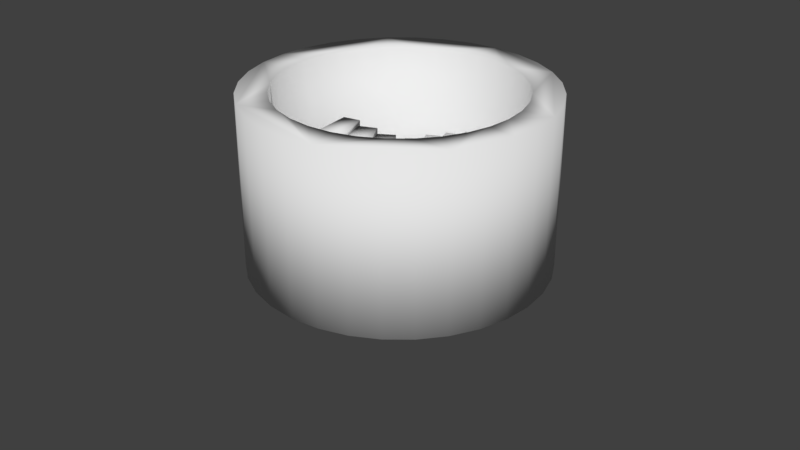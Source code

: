 # Source: SpiralStaircase_01.blend  (saved by Blender 2.79.0; exported with 4.5.12 LTS)
import bpy
from mathutils import Matrix  # noqa: F401  (used for matrix-valued properties, if any)

bpy.ops.wm.read_factory_settings(use_empty=True)
scene = bpy.context.scene
scene.name = 'Scene'

# ---- collections
col_collection_1 = bpy.data.collections.new('Collection 1'); scene.collection.children.link(col_collection_1)

# ---- world
world_world = bpy.data.worlds.new('World'); scene.world = world_world
world_world.color = (0.05088, 0.05088, 0.05088)
world_world.use_sun_shadow = False
world_world.sun_shadow_jitter_overblur = 0.0
world_world.cycles.sampling_method = 'MANUAL'

# ---- meshes
me_cylinder_002 = bpy.data.meshes.new('Cylinder.002')
me_cylinder_002.from_pydata([(0.0, 5.595, 1.29e-07), (0.0, 5.595, 6.507), (1.091, 5.487, 1.29e-07), (1.091, 5.487, 6.507), (2.141, 5.169, 1.29e-07), (2.141, 5.169, 6.507), (3.108, 4.652, 1.29e-07), (3.108, 4.652, 6.507), (3.956, 3.956, 1.29e-07), (3.956, 3.956, 6.507), (4.652, 3.108, 1.29e-07), (4.652, 3.108, 6.507), (5.169, 2.141, 1.29e-07), (5.169, 2.141, 6.507), (5.487, 1.091, 1.29e-07), (5.487, 1.091, 6.507), (5.595, 4.224e-07, 1.29e-07), (5.595, 4.224e-07, 6.507), (5.487, -1.091, 1.29e-07), (5.487, -1.091, 6.507), (5.169, -2.141, 1.29e-07), (5.169, -2.141, 6.507), (4.652, -3.108, 1.29e-07), (4.652, -3.108, 6.507), (3.956, -3.956, 1.29e-07), (3.956, -3.956, 6.507), (3.108, -4.652, 1.29e-07), (3.108, -4.652, 6.507), (2.141, -5.169, 1.29e-07), (2.141, -5.169, 6.507), (1.091, -5.487, 1.29e-07), (1.091, -5.487, 6.507), (-1.823e-06, -5.595, 1.29e-07), (-1.823e-06, -5.595, 6.507), (-1.091, -5.487, 1.29e-07), (-1.091, -5.487, 6.507), (-2.141, -5.169, 1.29e-07), (-2.141, -5.169, 6.507), (-3.108, -4.652, 1.29e-07), (-3.108, -4.652, 6.507), (-3.956, -3.956, 1.29e-07), (-3.956, -3.956, 6.507), (-4.652, -3.108, 1.29e-07), (-4.652, -3.108, 6.507), (-5.169, -2.141, 1.29e-07), (-5.169, -2.141, 6.507), (-5.487, -1.091, 1.29e-07), (-5.487, -1.091, 6.507), (-5.595, 5.402e-06, 1.29e-07), (-5.595, 5.402e-06, 6.507), (-5.487, 1.091, 1.29e-07), (-5.487, 1.091, 6.507), (-5.169, 2.141, 1.29e-07), (-5.169, 2.141, 6.507), (-4.652, 3.108, 1.29e-07), (-4.652, 3.108, 6.507), (-3.956, 3.956, 1.29e-07), (-3.956, 3.956, 6.507), (-3.108, 4.652, 1.29e-07), (-3.108, 4.652, 6.507), (-2.141, 5.169, 1.29e-07), (-2.141, 5.169, 6.507), (-1.091, 5.487, 1.29e-07), (-1.091, 5.487, 6.507), (3.721, -2.487, 6.507), (3.721, -2.487, 1.29e-07), (0.0, 4.476, 6.507), (0.0, 4.476, -1.205e-06), (-0.8732, 4.39, 6.507), (-0.8732, 4.39, -1.205e-06), (-1.713, 4.135, 6.507), (-1.713, 4.135, -1.205e-06), (-4.135, -1.713, 6.507), (-4.135, -1.713, 1.29e-07), (-3.721, -2.487, 6.507), (-3.721, -2.487, 1.29e-07), (-4.39, -0.8732, 6.507), (-4.39, -0.8732, -5.38e-07), (-3.165, -3.165, 6.507), (-3.165, -3.165, 1.29e-07), (-0.8732, -4.39, 6.507), (-0.8732, -4.39, 1.29e-07), (-1.458e-06, -4.476, 6.507), (-1.458e-06, -4.476, 1.29e-07), (-1.713, -4.135, 6.507), (-1.713, -4.135, 1.29e-07), (4.39, 0.8732, 6.507), (4.39, 0.8732, -5.38e-07), (2.487, 3.721, 6.507), (2.487, 3.721, 1.29e-07), (4.476, 1.005e-06, 6.507), (4.476, 1.005e-06, 1.29e-07), (4.135, 1.713, 6.507), (4.135, 1.713, -1.205e-06), (0.8732, -4.39, 6.507), (0.8732, -4.39, 1.29e-07), (-3.165, 3.165, 6.507), (-3.165, 3.165, 1.29e-07), (-2.487, 3.721, 6.507), (-2.487, 3.721, 1.29e-07), (-3.721, 2.487, 6.507), (-3.721, 2.487, 1.29e-07), (4.39, -0.8732, 6.507), (4.39, -0.8732, 1.29e-07), (2.487, -3.721, 6.507), (2.487, -3.721, 1.29e-07), (3.165, -3.165, 6.507), (3.165, -3.165, 1.29e-07), (4.135, -1.713, 6.507), (4.135, -1.713, 1.29e-07), (-4.476, 4.989e-06, 6.507), (-4.476, 4.989e-06, -1.205e-06), (-2.487, -3.721, 6.507), (-2.487, -3.721, 1.29e-07), (-4.39, 0.8732, 6.507), (-4.39, 0.8732, 1.29e-07), (3.165, 3.165, 6.507), (3.165, 3.165, 1.29e-07), (1.713, -4.135, 6.507), (1.713, -4.135, 1.29e-07), (3.721, 2.487, 6.507), (3.721, 2.487, 1.29e-07), (-4.135, 1.713, 6.507), (-4.135, 1.713, 1.29e-07), (1.713, 4.135, 6.507), (1.713, 4.135, 1.29e-07), (0.8732, 4.39, 6.507), (0.8732, 4.39, 1.29e-07), (-1.458e-06, -4.476, 1.29e-07), (0.2942, -3.168, -0.09687), (0.2942, -3.168, 0.09687), (0.4319, -4.675, -0.09687), (-0.2942, -3.168, -0.09687), (-0.2942, -3.168, 0.09687), (-0.4319, -4.675, -0.09687), (-0.2942, -3.168, 0.09687), (-0.2942, -3.168, 0.2906), (-0.871, -3.064, 0.09687), (-0.871, -3.064, 0.2906), (-0.871, -3.064, 0.2906), (-0.871, -3.064, 0.4843), (-1.415, -2.848, 0.2906), (-1.415, -2.848, 0.4843), (-1.415, -2.848, 0.4843), (-1.415, -2.848, 0.6781), (-1.918, -2.545, 0.4843), (-1.918, -2.545, 0.6781), (-1.918, -2.545, 0.6781), (-1.918, -2.545, 0.8718), (-2.349, -2.146, 0.6781), (-2.349, -2.146, 0.8718), (-2.349, -2.146, 0.8718), (-2.349, -2.146, 1.066), (-2.704, -1.679, 0.8718), (-2.704, -1.679, 1.066), (-2.704, -1.679, 1.066), (-2.704, -1.679, 1.259), (-2.967, -1.156, 1.066), (-2.967, -1.156, 1.259), (-2.967, -1.156, 1.259), (-2.967, -1.156, 1.453), (-3.125, -0.5917, 1.259), (-3.125, -0.5917, 1.453), (-3.125, -0.5917, 1.453), (-3.125, -0.5917, 1.647), (-3.189, -0.007327, 1.453), (-3.189, -0.007327, 1.647), (-3.189, -0.007327, 1.647), (-3.189, -0.007327, 1.84), (-3.128, 0.5774, 1.647), (-3.128, 0.5774, 1.84), (-3.128, 0.5774, 1.84), (-3.128, 0.5774, 2.034), (-2.971, 1.142, 1.84), (-2.971, 1.142, 2.034), (-2.971, 1.142, 2.034), (-2.971, 1.142, 2.228), (-2.712, 1.667, 2.034), (-2.712, 1.667, 2.228), (-2.712, 1.667, 2.228), (-2.712, 1.667, 2.422), (-2.358, 2.135, 2.228), (-2.358, 2.135, 2.422), (-2.358, 2.135, 2.422), (-2.358, 2.135, 2.615), (-1.93, 2.537, 2.422), (-1.93, 2.537, 2.615), (-1.93, 2.537, 2.615), (-1.93, 2.537, 2.809), (-1.428, 2.841, 2.615), (-1.428, 2.841, 2.809), (-1.428, 2.841, 2.809), (-1.428, 2.841, 3.003), (-0.8848, 3.059, 2.809), (-0.8848, 3.059, 3.003), (-0.8848, 3.059, 3.003), (-0.8848, 3.059, 3.197), (-0.3088, 3.167, 3.003), (-0.3088, 3.167, 3.197), (-0.3088, 3.167, 3.197), (-0.3088, 3.167, 3.39), (0.2795, 3.169, 3.197), (0.2795, 3.169, 3.39), (0.2795, 3.169, 3.39), (0.2795, 3.169, 3.584), (0.8572, 3.069, 3.39), (0.8572, 3.069, 3.584), (0.8572, 3.069, 3.584), (0.8572, 3.069, 3.778), (1.402, 2.854, 3.584), (1.402, 2.854, 3.778), (1.402, 2.854, 3.778), (1.402, 2.854, 3.972), (1.905, 2.553, 3.778), (1.905, 2.553, 3.972), (1.905, 2.553, 3.972), (1.905, 2.553, 4.165), (2.339, 2.157, 3.972), (2.339, 2.157, 4.165), (2.339, 2.157, 4.165), (2.339, 2.157, 4.359), (2.695, 1.691, 4.165), (2.695, 1.691, 4.359), (2.695, 1.691, 4.359), (2.695, 1.691, 4.553), (2.962, 1.17, 4.359), (2.962, 1.17, 4.553), (2.962, 1.17, 4.553), (2.962, 1.17, 4.746), (3.122, 0.6061, 4.553), (3.122, 0.6061, 4.746), (3.122, 0.6061, 4.746), (3.122, 0.6061, 4.94), (3.188, 0.02198, 4.746), (3.188, 0.02198, 4.94), (3.188, 0.02198, 4.94), (3.188, 0.02198, 5.134), (3.131, -0.5631, 4.94), (3.131, -0.5631, 5.134), (3.131, -0.5631, 5.134), (3.131, -0.5631, 5.328), (2.976, -1.128, 5.134), (2.976, -1.128, 5.328), (2.976, -1.128, 5.328), (2.976, -1.128, 5.521), (2.72, -1.655, 5.328), (2.72, -1.655, 5.521), (2.72, -1.655, 5.521), (2.72, -1.655, 5.715), (2.368, -2.124, 5.521), (2.368, -2.124, 5.715), (2.368, -2.124, 5.715), (2.368, -2.124, 5.909), (1.942, -2.529, 5.715), (1.942, -2.529, 5.909), (1.942, -2.529, 5.909), (1.942, -2.529, 6.103), (1.442, -2.835, 5.909), (1.442, -2.835, 6.103), (1.442, -2.835, 6.103), (1.442, -2.835, 6.296), (0.8986, -3.054, 6.103), (0.8986, -3.054, 6.296), (0.8986, -3.054, 6.296), (0.8986, -3.054, 6.49), (0.3235, -3.166, 6.296), (0.3235, -3.166, 6.49), (0.4319, -4.675, 1.27e-07), (0.41, -4.435, 1.29e-07), (-0.4319, -4.675, 1.27e-07), (-0.41, -4.435, 1.29e-07), (1.713, -4.135, 6.296), (1.713, -4.135, 6.103), (2.487, -3.721, 6.103), (2.02, -3.971, 6.103), (2.02, -3.971, 6.103), (2.02, -3.971, 6.296), (2.02, -3.971, 5.909), (2.487, -3.721, 5.909), (2.715, -3.534, 6.103), (2.715, -3.534, 5.909), (3.165, -3.165, 5.909), (2.715, -3.534, 5.715), (2.715, -3.534, 5.909), (3.165, -3.165, 5.715), (3.165, 3.165, 4.165), (3.165, 3.165, 3.972), (3.28, 3.025, 4.359), (3.28, 3.025, 4.165), (3.28, 3.025, 4.165), (3.28, 3.025, 3.972), (4.157, 1.641, 4.746), (4.157, 1.641, 4.553), (4.157, 1.641, 4.359), (4.135, 1.713, 4.553), (4.157, 1.641, 4.553), (4.135, 1.713, 4.359), (4.476, 1.005e-06, 5.134), (4.473, 0.03074, 5.134), (4.473, 0.03074, 4.94), (4.473, 0.03074, 4.94), (4.473, 0.03074, 4.746), (4.476, 1.005e-06, 4.94), (3.721, 2.487, 4.359), (3.721, 2.487, 4.165), (4.39, 0.8732, 4.746), (4.39, 0.8732, 4.553), (3.782, 2.374, 4.553), (3.782, 2.374, 4.359), (3.782, 2.374, 4.165), (3.782, 2.374, 4.359), (4.392, 0.8505, 4.94), (4.392, 0.8505, 4.746), (4.392, 0.8505, 4.746), (4.392, 0.8505, 4.553), (-4.163, -1.621, 1.259), (-4.163, -1.621, 1.453), (-4.135, -1.713, 1.259), (-4.163, -1.621, 1.259), (-4.163, -1.621, 1.066), (-4.135, -1.713, 1.066), (-3.306, 2.993, 2.615), (-3.306, 2.993, 2.422), (-3.165, 3.165, 2.615), (-3.306, 2.993, 2.228), (-3.306, 2.993, 2.422), (-3.165, 3.165, 2.422), (2.487, 3.721, 3.972), (2.487, 3.721, 3.778), (1.713, 4.135, 3.778), (1.713, 4.135, 3.584), (-3.721, 2.487, 2.422), (-3.721, 2.487, 2.228), (-3.721, -2.487, 1.066), (-3.293, -3.009, 0.8718), (-3.293, -3.009, 1.066), (-3.293, -3.009, 0.8718), (-3.293, -3.009, 0.6781), (-3.721, -2.487, 0.8718), (1.966, 4.0, 3.972), (1.966, 4.0, 3.778), (1.966, 4.0, 3.778), (1.966, 4.0, 3.584), (-3.165, -3.165, 0.6781), (-3.165, -3.165, 0.8718), (-2.699, 3.547, 2.809), (-2.487, 3.721, 2.809), (-2.699, 3.547, 2.615), (-2.699, 3.547, 2.615), (-2.487, 3.721, 2.615), (-2.699, 3.547, 2.422), (1.197, 4.291, 3.778), (1.197, 4.291, 3.584), (0.8732, 4.39, 3.584), (1.197, 4.291, 3.584), (0.8732, 4.39, 3.39), (1.197, 4.291, 3.39), (-1.713, 4.135, 3.003), (-2.002, 3.981, 3.003), (-2.002, 3.981, 2.809), (-2.002, 3.981, 2.809), (-1.713, 4.135, 2.809), (-2.002, 3.981, 2.615), (-0.8732, -4.39, 0.2906), (-0.8732, -4.39, 0.09687), (1.256, -4.274, 6.49), (1.256, -4.274, 6.296), (1.256, -4.274, 6.296), (1.256, -4.274, 6.103), (0.8732, -4.39, 6.49), (0.4507, -4.431, 6.49), (0.4507, -4.431, 6.296), (0.8732, -4.39, 6.296), (-1.458e-06, -4.476, 0.09687), (0.41, -4.435, 0.09687), (-4.39, 0.8732, 2.034), (-4.39, 0.8732, 1.84), (0.0, 4.476, 3.39), (-0.4304, 4.433, 3.197), (-0.4304, 4.433, 3.197), (0.0, 4.476, 3.197), (-0.4304, 4.433, 3.003), (-0.4304, 4.433, 3.39), (-0.8732, 4.39, 3.197), (-0.8732, 4.39, 3.003), (-2.683, -3.56, 0.8718), (-2.683, -3.56, 0.6781), (-2.683, -3.56, 0.6781), (-2.683, -3.56, 0.4843), (-0.41, -4.435, 0.09687), (-0.41, -4.435, 0.2906), (-0.41, -4.435, 0.09687), (-2.487, -3.721, 0.6781), (-2.487, -3.721, 0.4843), (4.398, -0.7888, 5.328), (4.39, -0.8732, 5.328), (4.398, -0.7888, 5.134), (4.398, -0.7888, 5.134), (4.39, -0.8732, 5.134), (4.398, -0.7888, 4.94), (-4.476, 4.989e-06, 1.84), (-4.476, 4.989e-06, 1.647), (-4.396, 0.8094, 2.034), (-4.396, 0.8094, 1.84), (-4.396, 0.8094, 1.84), (-4.396, 0.8094, 1.647), (3.721, -2.487, 5.715), (3.721, -2.487, 5.521), (3.319, -2.977, 5.909), (3.319, -2.977, 5.715), (3.319, -2.977, 5.715), (3.319, -2.977, 5.521), (-1.237, 4.28, 3.197), (-1.237, 4.28, 3.003), (-1.237, 4.28, 3.003), (-1.237, 4.28, 2.809), (-4.39, -0.8732, 1.453), (-4.39, -0.8732, 1.259), (-3.801, 2.337, 2.228), (-3.801, 2.337, 2.422), (-3.801, 2.337, 2.228), (-3.801, 2.337, 2.034), (-1.217, -4.285, 0.2906), (-1.217, -4.285, 0.2906), (-1.217, -4.285, 0.09687), (-1.217, -4.285, 0.4843), (-1.713, -4.135, 0.4843), (-1.713, -4.135, 0.2906), (-3.791, -2.356, 1.066), (-3.791, -2.356, 1.066), (-3.791, -2.356, 0.8718), (-4.475, -0.01025, 1.84), (-4.475, -0.01025, 1.647), (-4.475, -0.01025, 1.453), (-4.475, -0.01025, 1.647), (-3.791, -2.356, 1.259), (3.811, -2.319, 5.715), (3.811, -2.319, 5.521), (3.811, -2.319, 5.521), (4.135, -1.713, 5.521), (3.811, -2.319, 5.328), (4.135, -1.713, 5.328), (4.175, -1.582, 5.328), (4.175, -1.582, 5.328), (4.175, -1.582, 5.134), (4.175, -1.582, 5.521), (2.668, 3.573, 3.972), (2.668, 3.573, 4.165), (2.668, 3.573, 3.778), (2.668, 3.573, 3.972), (-1.984, -3.99, 0.6781), (-1.984, -3.99, 0.4843), (-1.984, -3.99, 0.4843), (-1.984, -3.99, 0.2906), (-4.394, -0.83, 1.647), (-4.394, -0.83, 1.453), (-4.394, -0.83, 1.453), (-4.394, -0.83, 1.259), (0.3896, 4.437, 3.584), (0.3896, 4.437, 3.39), (0.3896, 4.437, 3.39), (0.3896, 4.437, 3.197), (-4.169, 1.602, 2.228), (-4.135, 1.713, 2.228), (-4.169, 1.602, 2.034), (-4.169, 1.602, 2.034), (-4.169, 1.602, 1.84), (-4.135, 1.713, 2.034)], [(434, 401), (455, 416)], [(0, 1, 3, 2), (2, 3, 5, 4), (4, 5, 7, 6), (6, 7, 9, 8), (8, 9, 11, 10), (10, 11, 13, 12), (12, 13, 15, 14), (14, 15, 17, 16), (16, 17, 19, 18), (18, 19, 21, 20), (20, 21, 23, 22), (22, 23, 25, 24), (24, 25, 27, 26), (26, 27, 29, 28), (28, 29, 31, 30), (30, 31, 33, 32), (32, 33, 35, 34), (34, 35, 37, 36), (36, 37, 39, 38), (38, 39, 41, 40), (40, 41, 43, 42), (42, 43, 45, 44), (44, 45, 47, 46), (46, 47, 49, 48), (48, 49, 51, 50), (50, 51, 53, 52), (52, 53, 55, 54), (54, 55, 57, 56), (56, 57, 59, 58), (58, 59, 61, 60), (3, 1, 63, 61, 59, 57, 55, 53, 51, 49, 110, 114, 122, 100, 96, 98, 70, 68, 66, 126, 124, 88, 116, 120, 92, 86, 90, 17, 15, 13, 11, 9, 7, 5), (60, 61, 63, 62), (62, 63, 1, 0), (0, 2, 4, 6, 8, 10, 12, 14, 16, 91, 87, 93, 121, 117, 89, 125, 127, 67, 69, 71, 99, 97, 101, 123, 115, 111, 48, 50, 52, 54, 56, 58, 60, 62), (103, 102, 90, 91), (107, 106, 64, 65), (65, 64, 108, 109), (115, 114, 110, 111), (87, 86, 92, 93), (91, 90, 86, 87), (121, 120, 116, 117), (67, 66, 68, 69), (81, 80, 82, 83), (101, 100, 122, 123), (83, 82, 94, 95), (69, 68, 70, 71), (117, 116, 88, 89), (113, 112, 84, 85), (17, 90, 102, 108, 64, 106, 104, 118, 94, 82, 80, 84, 112, 78, 74, 72, 76, 110, 49, 47, 45, 43, 41, 39, 37, 35, 33, 31, 29, 27, 25, 23, 21, 19), (89, 88, 124, 125), (105, 104, 106, 107), (99, 98, 96, 97), (123, 122, 114, 115), (119, 118, 104, 105), (79, 78, 112, 113), (73, 72, 74, 75), (127, 126, 66, 67), (93, 92, 120, 121), (111, 110, 76, 77), (109, 108, 102, 103), (85, 84, 80, 81), (71, 70, 98, 99), (125, 124, 126, 127), (95, 94, 118, 119), (77, 76, 72, 73), (97, 96, 100, 101), (48, 111, 77, 73, 75, 79, 113, 85, 81, 83, 95, 119, 105, 107, 65, 109, 103, 91, 16, 18, 20, 22, 24, 26, 28, 30, 32, 34, 36, 38, 40, 42, 44, 46), (75, 74, 78, 79), (128, 268, 374, 373), (129, 130, 374, 268, 267, 131), (131, 267, 269, 134), (134, 269, 270, 389, 133, 132), (132, 133, 130, 129), (131, 134, 132, 129), (135, 136, 390, 391), (137, 138, 136, 135), (139, 140, 425, 422), (141, 142, 140, 139), (143, 144, 450, 451), (145, 146, 144, 143), (147, 148, 385, 386), (149, 150, 148, 147), (151, 152, 335, 334), (153, 154, 152, 151), (155, 156, 435, 428), (157, 158, 156, 155), (159, 160, 316, 315), (161, 162, 160, 159), (163, 164, 454, 455), (165, 166, 164, 163), (167, 168, 431, 432), (169, 170, 168, 167), (171, 172, 402, 403), (173, 174, 172, 171), (175, 176, 462, 465), (177, 178, 176, 175), (179, 180, 419, 418), (181, 182, 180, 179), (183, 184, 321, 322), (185, 186, 184, 183), (187, 188, 345, 347), (189, 190, 188, 187), (191, 192, 358, 359), (193, 194, 192, 191), (195, 196, 412, 414), (197, 198, 196, 195), (199, 200, 382, 378), (201, 202, 200, 199), (203, 204, 458, 459), (205, 206, 204, 203), (207, 208, 351, 352), (209, 210, 208, 207), (211, 212, 339, 340), (213, 214, 212, 211), (215, 216, 447, 446), (217, 218, 216, 215), (219, 220, 287, 288), (221, 222, 220, 219), (223, 224, 307, 308), (225, 226, 224, 223), (227, 228, 291, 292), (229, 230, 228, 227), (231, 232, 311, 312), (233, 234, 232, 231), (235, 236, 298, 299), (237, 238, 236, 235), (239, 240, 394, 396), (241, 242, 240, 239), (243, 244, 445, 442), (245, 246, 244, 243), (247, 248, 436, 437), (249, 250, 248, 247), (251, 252, 408, 409), (253, 254, 252, 251), (255, 256, 279, 280), (257, 258, 256, 255), (259, 260, 276, 275), (261, 262, 260, 259), (263, 264, 365, 366), (265, 266, 264, 263), (414, 384, 381, 197, 195), (398, 395, 443, 444), (439, 441, 442, 445), (467, 463, 420, 421), (331, 332, 418, 419), (423, 363, 390, 136, 138), (444, 443, 242, 241), (277, 274, 258, 257), (280, 278, 277, 257, 255), (312, 301, 233, 231), (422, 427, 453, 141, 139), (440, 438, 246, 245), (299, 302, 399, 237, 235), (413, 357, 358, 192, 194), (442, 441, 440, 245, 243), (360, 346, 345, 188, 190), (284, 281, 283, 282), (273, 278, 280, 279), (410, 406, 436, 248, 250), (378, 380, 461, 201, 199), (446, 286, 290, 217, 215), (313, 305, 291, 228, 230), (332, 331, 325, 324), (323, 326, 322, 321), (286, 285, 289, 290), (303, 304, 288, 287), (421, 420, 178, 177), (275, 272, 368, 261, 259), (359, 361, 415, 193, 191), (282, 283, 254, 253), (326, 323, 348, 350), (346, 349, 347, 345), (364, 363, 423, 424), (426, 427, 422, 425), (453, 452, 142, 141), (274, 273, 279, 256, 258), (278, 273, 274, 277), (271, 272, 275, 276), (293, 295, 226, 225), (389, 373, 374, 130, 133), (325, 331, 419, 180, 182), (352, 330, 342, 209, 207), (434, 454, 164, 166), (367, 271, 276, 260, 262), (319, 318, 158, 157), (354, 353, 458, 204, 206), (295, 294, 307, 224, 226), (411, 410, 250, 249), (310, 303, 287, 220, 222), (320, 317, 318, 319), (416, 417, 315, 316), (407, 406, 410, 411), (281, 284, 409, 408), (330, 329, 341, 342), (327, 328, 340, 339), (387, 392, 450, 144, 146), (429, 333, 335, 152, 154), (296, 294, 295, 293), (305, 306, 292, 291), (376, 375, 464, 466), (463, 467, 465, 462), (348, 323, 321, 184, 186), (443, 395, 394, 240, 242), (302, 297, 397, 399), (395, 398, 396, 394), (417, 416, 456, 457), (400, 401, 432, 431), (456, 416, 316, 160, 162), (372, 369, 370, 371), (441, 439, 438, 440), (406, 407, 437, 436), (300, 311, 232, 234), (289, 285, 447, 216, 218), (304, 303, 310, 309), (294, 296, 308, 307), (340, 328, 448, 213, 211), (409, 284, 282, 253, 251), (437, 407, 411, 249, 247), (438, 439, 445, 244, 246), (370, 369, 365, 264, 266), (457, 456, 162, 161), (424, 423, 138, 137), (336, 344, 385, 148, 150), (460, 377, 382, 200, 202), (405, 404, 170, 169), (381, 379, 198, 197), (432, 401, 405, 169, 167), (418, 332, 324, 181, 179), (361, 357, 413, 415), (383, 384, 414, 412), (448, 449, 214, 213), (379, 383, 412, 196, 198), (322, 326, 350, 185, 183), (290, 289, 218, 217), (393, 392, 387, 388), (344, 343, 386, 385), (338, 333, 429, 430), (317, 320, 428, 435), (396, 398, 444, 241, 239), (368, 367, 262, 261), (451, 393, 388, 145, 143), (466, 464, 174, 173), (386, 343, 337, 149, 147), (433, 434, 166, 165), (449, 327, 339, 212, 214), (397, 297, 298, 236, 238), (380, 377, 460, 461), (353, 355, 459, 458), (403, 376, 466, 173, 171), (318, 317, 435, 156, 158), (388, 387, 146, 145), (415, 413, 194, 193), (464, 375, 402, 172, 174), (334, 338, 430, 153, 151), (455, 433, 165, 163), (420, 463, 462, 176, 178), (288, 304, 309, 221, 219), (362, 360, 190, 189), (308, 296, 293, 225, 223), (309, 310, 222, 221), (427, 426, 452, 453), (392, 393, 451, 450), (384, 383, 379, 381), (377, 380, 378, 382), (391, 364, 424, 137, 135), (314, 313, 230, 229), (428, 320, 319, 157, 155), (347, 349, 362, 189, 187), (461, 460, 202, 201), (270, 128, 373, 389), (363, 364, 391, 390), (306, 305, 313, 314), (297, 302, 299, 298), (300, 301, 312, 311), (343, 344, 336, 337), (333, 338, 334, 335), (328, 327, 449, 448), (285, 286, 446, 447), (404, 400, 431, 168, 170), (366, 372, 371, 265, 263), (355, 353, 354, 356), (329, 330, 352, 351), (401, 400, 404, 405), (375, 376, 403, 402), (292, 306, 314, 229, 227), (430, 429, 154, 153), (371, 370, 266, 265), (465, 467, 421, 177, 175), (350, 348, 186, 185), (337, 336, 150, 149), (342, 341, 210, 209), (349, 346, 360, 362), (357, 361, 359, 358), (341, 329, 351, 208, 210), (268, 128, 270, 269, 267), (459, 355, 356, 205, 203), (399, 397, 238, 237), (356, 354, 206, 205), (301, 300, 234, 233), (272, 271, 367, 368), (369, 372, 366, 365), (315, 417, 457, 161, 159), (452, 426, 425, 140, 142), (283, 281, 408, 252, 254), (324, 325, 182, 181)])
me_cylinder_002.polygons.foreach_set('use_smooth', [True] * 305)
me_cylinder_002.use_remesh_preserve_volume = False
me_cylinder_002.use_remesh_preserve_attributes = False
me_cylinder_002.use_mirror_vertex_groups = False
me_cylinder_002.update()

# ---- curves / text
cu_beziercircle = bpy.data.curves.new('BezierCircle', 'CURVE')
cu_beziercircle.dimensions = '3D'
_sp = cu_beziercircle.splines.new('BEZIER'); _sp.bezier_points.add(3)
_sp.bezier_points.foreach_set('co', [-1.0, 0.0, 0.0, 0.0, 1.0, 0.0, 1.0, 0.0, 0.0, 0.0, -1.0, 0.0])
_sp.bezier_points.foreach_set('handle_left', [-1.0, -0.5521, 0.0, -0.5521, 1.0, 0.0, 1.0, 0.5521, 0.0, 0.5521, -1.0, 0.0])
_sp.bezier_points.foreach_set('handle_right', [-1.0, 0.5521, 0.0, 0.5521, 1.0, 0.0, 1.0, -0.5521, 0.0, -0.5521, -1.0, 0.0])
for _p, _l, _r in zip(_sp.bezier_points, ['AUTO', 'AUTO', 'AUTO', 'AUTO'], ['AUTO', 'AUTO', 'AUTO', 'AUTO']): _p.handle_left_type = _l; _p.handle_right_type = _r
_sp.order_u = 0
_sp.order_v = 0
_sp.use_cyclic_u = True
cu_beziercircle.use_path = True
cu_beziercircle.use_path_clamp = True
cu_beziercircle.bevel_resolution = 0
cu_beziercircle.fill_mode = 'HALF'

# ---- objects
ob_beziercircle = bpy.data.objects.new('BezierCircle', cu_beziercircle)
ob_cylinder = bpy.data.objects.new('Cylinder', me_cylinder_002)

# ---- transforms, parenting, visibility, modifiers, constraints
ob_beziercircle.location = (0.0, 0.0, 0.0)
ob_beziercircle.scale = (3.946, 3.946, 3.946)
ob_beziercircle.lineart.crease_threshold = 0.0
ob_cylinder.location = (0.0, 0.0, 0.0)
ob_cylinder.lineart.crease_threshold = 0.0

# ---- collection membership
col_collection_1.objects.link(ob_beziercircle)
col_collection_1.objects.link(ob_cylinder)

# ---- scene / render settings (as saved in the file)
scene.frame_start = 1; scene.frame_end = 250; scene.frame_set(1)
scene.render.engine = 'CYCLES'
scene.render.resolution_percentage = 50
scene.render.dither_intensity = 0.0
scene.cycles.use_denoising = False
scene.cycles.samples = 128
scene.cycles.sampling_pattern = 'TABULATED_SOBOL'
scene.cycles.use_adaptive_sampling = False
scene.cycles.use_light_tree = False
scene.cycles.blur_glossy = 0.0
scene.cycles.sample_clamp_indirect = 0.0
scene.view_settings.view_transform = 'Standard'
bpy.context.view_layer.update()

# ---- added for rendering (the .blend has no active camera and no usable light): camera, sun
cam_auto = bpy.data.cameras.new('AutoCamera')
cam_auto.lens = 50.0
cam_auto.sensor_width = 36.0
cam_auto.clip_end = 1000.0
ob_auto_camera = bpy.data.objects.new('AutoCamera', cam_auto)
scene.collection.objects.link(ob_auto_camera)
ob_auto_camera.location = (22.8059, -27.3671, 19.5251)
ob_auto_camera.rotation_euler = (1.09748, -7.21219e-08, 0.694738)
scene.camera = ob_auto_camera
light_auto_sun = bpy.data.lights.new('AutoSun', 'SUN')
light_auto_sun.energy = 3.0
light_auto_sun.angle = 0.0523599
ob_auto_sun = bpy.data.objects.new('AutoSun', light_auto_sun)
scene.collection.objects.link(ob_auto_sun)
ob_auto_sun.rotation_euler = (0.872665, 0.174533, 0.523599)
bpy.context.view_layer.update()
